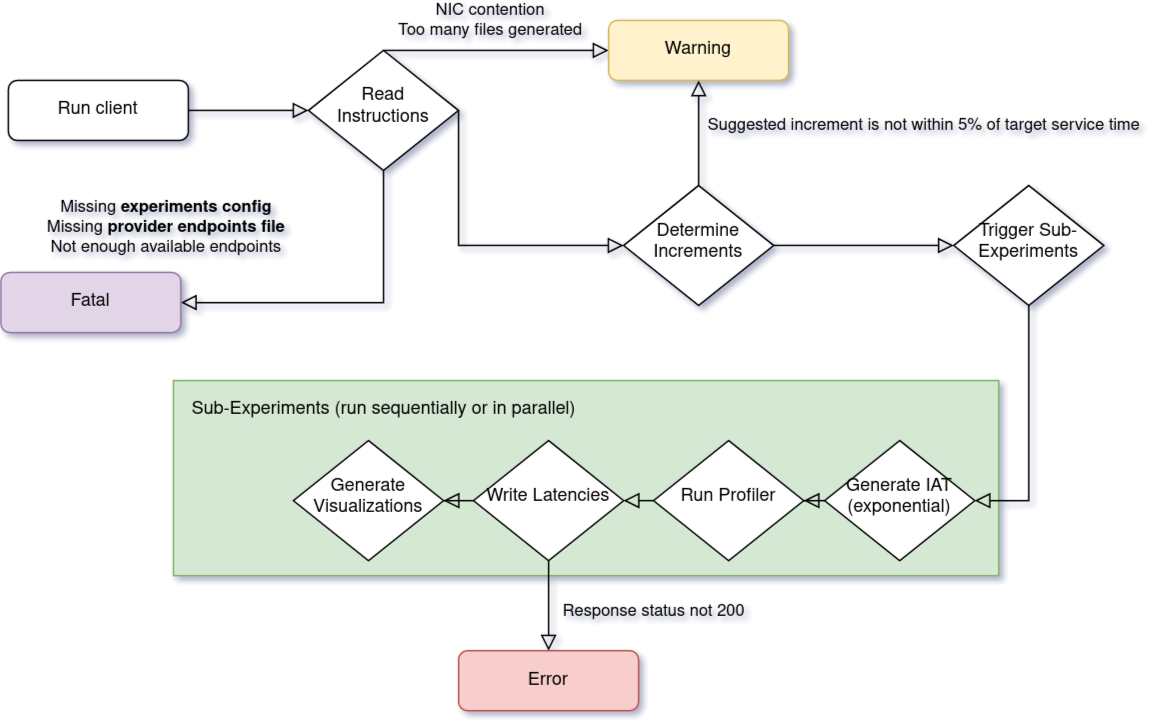

The diagram above was exported from draw.io. Its source (the exported page's mxGraphModel, read from the mxfile embedded in the PNG):
<mxGraphModel dx="1185" dy="638" grid="1" gridSize="10" guides="1" tooltips="1" connect="1" arrows="1" fold="1" page="1" pageScale="1" pageWidth="413" pageHeight="291" background="none" math="0" shadow="1">
  <root>
    <mxCell id="WIyWlLk6GJQsqaUBKTNV-0" />
    <mxCell id="WIyWlLk6GJQsqaUBKTNV-1" parent="WIyWlLk6GJQsqaUBKTNV-0" />
    <mxCell id="KSvsu2CtfVxkcDCKyASH-26" value="&lt;div align=&quot;left&quot;&gt;&lt;br&gt;&lt;/div&gt;" style="rounded=0;whiteSpace=wrap;html=1;labelBackgroundColor=none;fillColor=#d5e8d4;strokeColor=#82b366;" vertex="1" parent="WIyWlLk6GJQsqaUBKTNV-1">
      <mxGeometry x="160" y="302" width="550" height="130" as="geometry" />
    </mxCell>
    <mxCell id="WIyWlLk6GJQsqaUBKTNV-2" value="" style="rounded=0;html=1;jettySize=auto;orthogonalLoop=1;fontSize=11;endArrow=block;endFill=0;endSize=8;strokeWidth=1;shadow=0;labelBackgroundColor=none;edgeStyle=orthogonalEdgeStyle;entryX=0;entryY=0.5;entryDx=0;entryDy=0;" parent="WIyWlLk6GJQsqaUBKTNV-1" target="WIyWlLk6GJQsqaUBKTNV-6" edge="1">
      <mxGeometry relative="1" as="geometry">
        <mxPoint x="170" y="122" as="sourcePoint" />
      </mxGeometry>
    </mxCell>
    <mxCell id="WIyWlLk6GJQsqaUBKTNV-3" value="Run client" style="rounded=1;whiteSpace=wrap;html=1;fontSize=12;glass=0;strokeWidth=1;shadow=0;" parent="WIyWlLk6GJQsqaUBKTNV-1" vertex="1">
      <mxGeometry x="50" y="102" width="120" height="40" as="geometry" />
    </mxCell>
    <mxCell id="WIyWlLk6GJQsqaUBKTNV-5" value="Missing &lt;b&gt;experiments config&lt;/b&gt;&lt;div&gt;Missing &lt;b&gt;provider endpoints file&lt;/b&gt;&lt;br&gt;&lt;/div&gt;&lt;div&gt;Not enough available endpoints&lt;br&gt;&lt;/div&gt;" style="edgeStyle=orthogonalEdgeStyle;rounded=0;html=1;jettySize=auto;orthogonalLoop=1;fontSize=11;endArrow=block;endFill=0;endSize=8;strokeWidth=1;shadow=0;labelBackgroundColor=none;entryX=1;entryY=0.5;entryDx=0;entryDy=0;exitX=0.5;exitY=1;exitDx=0;exitDy=0;" parent="WIyWlLk6GJQsqaUBKTNV-1" source="WIyWlLk6GJQsqaUBKTNV-6" target="WIyWlLk6GJQsqaUBKTNV-7" edge="1">
      <mxGeometry x="1" y="-51" relative="1" as="geometry">
        <mxPoint x="-10" y="1" as="offset" />
        <mxPoint x="180" y="242" as="targetPoint" />
        <Array as="points">
          <mxPoint x="300" y="250" />
        </Array>
      </mxGeometry>
    </mxCell>
    <mxCell id="KSvsu2CtfVxkcDCKyASH-5" value="&lt;div&gt;NIC contention&lt;/div&gt;&lt;div&gt;Too many files generated&lt;br&gt;&lt;/div&gt;" style="edgeStyle=orthogonalEdgeStyle;rounded=0;orthogonalLoop=1;jettySize=auto;html=1;labelBackgroundColor=none;exitX=0.5;exitY=0;exitDx=0;exitDy=0;endArrow=block;endFill=0;endSize=8;startSize=8;" edge="1" parent="WIyWlLk6GJQsqaUBKTNV-1" source="WIyWlLk6GJQsqaUBKTNV-6" target="KSvsu2CtfVxkcDCKyASH-3">
      <mxGeometry x="-0.0526" y="20" relative="1" as="geometry">
        <Array as="points">
          <mxPoint x="430" y="82" />
          <mxPoint x="430" y="82" />
        </Array>
        <mxPoint as="offset" />
      </mxGeometry>
    </mxCell>
    <mxCell id="KSvsu2CtfVxkcDCKyASH-31" value="" style="edgeStyle=orthogonalEdgeStyle;rounded=0;orthogonalLoop=1;jettySize=auto;html=1;labelBackgroundColor=none;startSize=8;endArrow=block;endFill=0;endSize=8;fontColor=#000000;entryX=0;entryY=0.5;entryDx=0;entryDy=0;exitX=1;exitY=0.5;exitDx=0;exitDy=0;" edge="1" parent="WIyWlLk6GJQsqaUBKTNV-1" source="WIyWlLk6GJQsqaUBKTNV-6" target="KSvsu2CtfVxkcDCKyASH-7">
      <mxGeometry relative="1" as="geometry">
        <Array as="points">
          <mxPoint x="350" y="122" />
          <mxPoint x="350" y="212" />
        </Array>
      </mxGeometry>
    </mxCell>
    <mxCell id="WIyWlLk6GJQsqaUBKTNV-6" value="Read Instructions" style="rhombus;whiteSpace=wrap;html=1;shadow=0;fontFamily=Helvetica;fontSize=12;align=center;strokeWidth=1;spacing=6;spacingTop=-4;" parent="WIyWlLk6GJQsqaUBKTNV-1" vertex="1">
      <mxGeometry x="250" y="82" width="100" height="80" as="geometry" />
    </mxCell>
    <mxCell id="WIyWlLk6GJQsqaUBKTNV-7" value="Fatal" style="rounded=1;whiteSpace=wrap;html=1;fontSize=12;glass=0;strokeWidth=1;shadow=0;fillColor=#e1d5e7;strokeColor=#9673a6;" parent="WIyWlLk6GJQsqaUBKTNV-1" vertex="1">
      <mxGeometry x="45" y="230" width="120" height="40" as="geometry" />
    </mxCell>
    <mxCell id="KSvsu2CtfVxkcDCKyASH-17" value="" style="edgeStyle=orthogonalEdgeStyle;rounded=0;orthogonalLoop=1;jettySize=auto;html=1;labelBackgroundColor=none;startSize=8;endArrow=block;endFill=0;endSize=8;fontColor=#000000;exitX=0.5;exitY=1;exitDx=0;exitDy=0;entryX=1;entryY=0.5;entryDx=0;entryDy=0;" edge="1" parent="WIyWlLk6GJQsqaUBKTNV-1" source="WIyWlLk6GJQsqaUBKTNV-10" target="KSvsu2CtfVxkcDCKyASH-16">
      <mxGeometry relative="1" as="geometry">
        <mxPoint x="730" y="302" as="sourcePoint" />
        <Array as="points">
          <mxPoint x="730" y="382" />
        </Array>
      </mxGeometry>
    </mxCell>
    <mxCell id="WIyWlLk6GJQsqaUBKTNV-10" value="Trigger Sub-Experiments" style="rhombus;whiteSpace=wrap;html=1;shadow=0;fontFamily=Helvetica;fontSize=12;align=center;strokeWidth=1;spacing=6;spacingTop=-4;" parent="WIyWlLk6GJQsqaUBKTNV-1" vertex="1">
      <mxGeometry x="680" y="172" width="100" height="80" as="geometry" />
    </mxCell>
    <mxCell id="KSvsu2CtfVxkcDCKyASH-2" value="Error" style="rounded=1;whiteSpace=wrap;html=1;fontSize=12;glass=0;strokeWidth=1;shadow=0;fillColor=#f8cecc;strokeColor=#b85450;" vertex="1" parent="WIyWlLk6GJQsqaUBKTNV-1">
      <mxGeometry x="350" y="482" width="120" height="40" as="geometry" />
    </mxCell>
    <mxCell id="KSvsu2CtfVxkcDCKyASH-3" value="Warning" style="rounded=1;whiteSpace=wrap;html=1;fontSize=12;glass=0;strokeWidth=1;shadow=0;labelBackgroundColor=none;fillColor=#fff2cc;strokeColor=#d6b656;" vertex="1" parent="WIyWlLk6GJQsqaUBKTNV-1">
      <mxGeometry x="450" y="62" width="120" height="40" as="geometry" />
    </mxCell>
    <mxCell id="KSvsu2CtfVxkcDCKyASH-9" value="" style="edgeStyle=orthogonalEdgeStyle;rounded=0;orthogonalLoop=1;jettySize=auto;html=1;labelBackgroundColor=none;fontColor=#000000;endArrow=block;endFill=0;endSize=8;startSize=8;exitX=1;exitY=0.5;exitDx=0;exitDy=0;" edge="1" parent="WIyWlLk6GJQsqaUBKTNV-1" source="KSvsu2CtfVxkcDCKyASH-7" target="WIyWlLk6GJQsqaUBKTNV-10">
      <mxGeometry relative="1" as="geometry">
        <Array as="points">
          <mxPoint x="590" y="212" />
          <mxPoint x="590" y="212" />
        </Array>
      </mxGeometry>
    </mxCell>
    <mxCell id="KSvsu2CtfVxkcDCKyASH-13" value="Suggested increment is not within 5% of target service time" style="edgeStyle=orthogonalEdgeStyle;rounded=0;orthogonalLoop=1;jettySize=auto;html=1;labelBackgroundColor=none;startSize=8;endArrow=block;endFill=0;endSize=8;fontColor=#000000;" edge="1" parent="WIyWlLk6GJQsqaUBKTNV-1">
      <mxGeometry x="0.1429" y="-150" relative="1" as="geometry">
        <mxPoint x="510" y="172" as="sourcePoint" />
        <mxPoint x="510" y="102" as="targetPoint" />
        <mxPoint as="offset" />
      </mxGeometry>
    </mxCell>
    <mxCell id="KSvsu2CtfVxkcDCKyASH-7" value="Determine Increments" style="rhombus;whiteSpace=wrap;html=1;shadow=0;fontFamily=Helvetica;fontSize=12;align=center;strokeWidth=1;spacing=6;spacingTop=-4;" vertex="1" parent="WIyWlLk6GJQsqaUBKTNV-1">
      <mxGeometry x="460" y="172" width="100" height="80" as="geometry" />
    </mxCell>
    <mxCell id="KSvsu2CtfVxkcDCKyASH-23" value="" style="edgeStyle=orthogonalEdgeStyle;rounded=0;orthogonalLoop=1;jettySize=auto;html=1;labelBackgroundColor=none;startSize=8;endArrow=block;endFill=0;endSize=8;fontColor=#000000;" edge="1" parent="WIyWlLk6GJQsqaUBKTNV-1" source="KSvsu2CtfVxkcDCKyASH-16" target="KSvsu2CtfVxkcDCKyASH-21">
      <mxGeometry relative="1" as="geometry" />
    </mxCell>
    <mxCell id="KSvsu2CtfVxkcDCKyASH-16" value="Generate IAT (exponential)" style="rhombus;whiteSpace=wrap;html=1;shadow=0;fontFamily=Helvetica;fontSize=12;align=center;strokeWidth=1;spacing=6;spacingTop=-4;" vertex="1" parent="WIyWlLk6GJQsqaUBKTNV-1">
      <mxGeometry x="594" y="342" width="100" height="80" as="geometry" />
    </mxCell>
    <mxCell id="KSvsu2CtfVxkcDCKyASH-25" value="" style="edgeStyle=orthogonalEdgeStyle;rounded=0;orthogonalLoop=1;jettySize=auto;html=1;labelBackgroundColor=none;startSize=8;endArrow=block;endFill=0;endSize=8;fontColor=#000000;exitX=0;exitY=0.5;exitDx=0;exitDy=0;entryX=1;entryY=0.5;entryDx=0;entryDy=0;" edge="1" parent="WIyWlLk6GJQsqaUBKTNV-1" source="KSvsu2CtfVxkcDCKyASH-21" target="KSvsu2CtfVxkcDCKyASH-24">
      <mxGeometry relative="1" as="geometry">
        <Array as="points">
          <mxPoint x="480" y="382" />
          <mxPoint x="480" y="382" />
        </Array>
      </mxGeometry>
    </mxCell>
    <mxCell id="KSvsu2CtfVxkcDCKyASH-21" value="Run Profiler" style="rhombus;whiteSpace=wrap;html=1;shadow=0;fontFamily=Helvetica;fontSize=12;align=center;strokeWidth=1;spacing=6;spacingTop=-4;" vertex="1" parent="WIyWlLk6GJQsqaUBKTNV-1">
      <mxGeometry x="480" y="342" width="100" height="80" as="geometry" />
    </mxCell>
    <mxCell id="KSvsu2CtfVxkcDCKyASH-35" value="Response status not 200" style="edgeStyle=orthogonalEdgeStyle;rounded=0;sketch=0;orthogonalLoop=1;jettySize=auto;html=1;labelBackgroundColor=none;startSize=8;endArrow=block;endFill=0;endSize=8;fontColor=#000000;" edge="1" parent="WIyWlLk6GJQsqaUBKTNV-1" source="KSvsu2CtfVxkcDCKyASH-24" target="KSvsu2CtfVxkcDCKyASH-2">
      <mxGeometry x="0.1429" y="70" relative="1" as="geometry">
        <mxPoint as="offset" />
      </mxGeometry>
    </mxCell>
    <mxCell id="KSvsu2CtfVxkcDCKyASH-36" value="" style="edgeStyle=orthogonalEdgeStyle;rounded=0;sketch=0;orthogonalLoop=1;jettySize=auto;html=1;labelBackgroundColor=none;startSize=8;endArrow=block;endFill=0;endSize=8;fontColor=#000000;" edge="1" parent="WIyWlLk6GJQsqaUBKTNV-1" source="KSvsu2CtfVxkcDCKyASH-24" target="KSvsu2CtfVxkcDCKyASH-34">
      <mxGeometry relative="1" as="geometry" />
    </mxCell>
    <mxCell id="KSvsu2CtfVxkcDCKyASH-24" value="Write Latencies" style="rhombus;whiteSpace=wrap;html=1;shadow=0;fontFamily=Helvetica;fontSize=12;align=center;strokeWidth=1;spacing=6;spacingTop=-4;" vertex="1" parent="WIyWlLk6GJQsqaUBKTNV-1">
      <mxGeometry x="360" y="342" width="100" height="80" as="geometry" />
    </mxCell>
    <mxCell id="KSvsu2CtfVxkcDCKyASH-32" value="Sub-Experiments (run sequentially or in parallel)" style="text;html=1;align=center;verticalAlign=middle;resizable=0;points=[];autosize=1;fontColor=#000000;" vertex="1" parent="WIyWlLk6GJQsqaUBKTNV-1">
      <mxGeometry x="165" y="312" width="270" height="20" as="geometry" />
    </mxCell>
    <mxCell id="KSvsu2CtfVxkcDCKyASH-34" value="Generate Visualizations" style="rhombus;whiteSpace=wrap;html=1;shadow=0;fontFamily=Helvetica;fontSize=12;align=center;strokeWidth=1;spacing=6;spacingTop=-4;" vertex="1" parent="WIyWlLk6GJQsqaUBKTNV-1">
      <mxGeometry x="240" y="342" width="100" height="80" as="geometry" />
    </mxCell>
  </root>
</mxGraphModel>